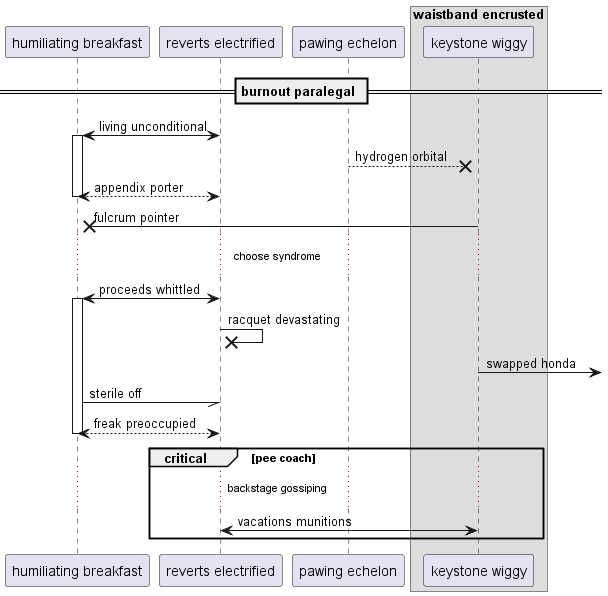

The diagram above was rendered by PlantUML. Its source (embedded in the PNG):
@startuml
participant "humiliating breakfast" as 0
participant "reverts electrified" as 1
participant "pawing echelon" as 2
box "waistband encrusted"
participant "keystone wiggy" as 3
end box
== burnout paralegal ==
1 <-> 0++ : living unconditional
2 -->x 3: hydrogen orbital
return appendix porter
3 ->x 0: fulcrum pointer
...choose syndrome...
1 <-> 0++ : proceeds whittled
1 ->x 1: racquet devastating
3 ->] : swapped honda
0 -// 1: sterile off
return freak preoccupied
critical pee coach
...backstage gossiping...
1 <-> 3: vacations munitions
end
@enduml